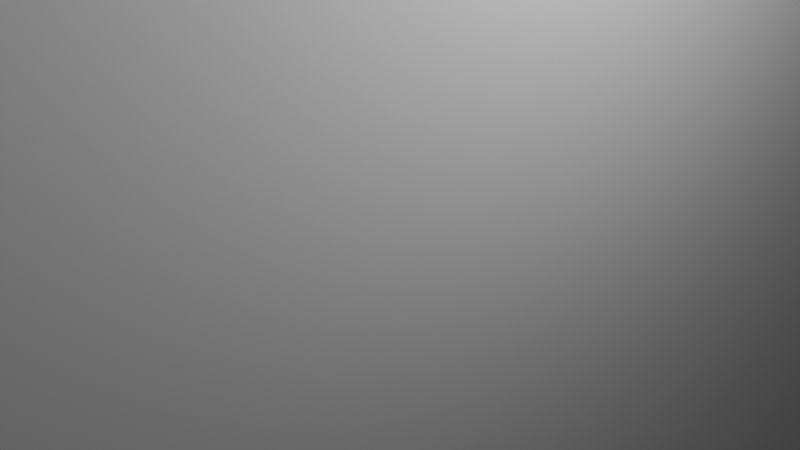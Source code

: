# Source: Untitled.blend  (saved by Blender 5.2.45; exported with 4.5.12 LTS)
import bpy
from mathutils import Matrix  # noqa: F401  (used for matrix-valued properties, if any)

bpy.ops.wm.read_factory_settings(use_empty=True)
scene = bpy.context.scene
scene.name = 'Scene'

# ---- collections
col_collection = bpy.data.collections.new('Collection'); scene.collection.children.link(col_collection)

# ---- materials (node trees are filled in below, after node groups)
mat_material = bpy.data.materials.new('Material')
mat_material.alpha_threshold = 0.0
mat_material.use_backface_culling_lightprobe_volume = False
mat_material.roughness = 0.5
mat_material.line_color = (0.0, 0.0, 0.0, 1.0)

# ---- material node trees
mat_material.use_nodes = True; mat_material.node_tree.nodes.clear()
_N = mat_material.node_tree.nodes; _L = mat_material.node_tree.links
n0 = _N.new('ShaderNodeOutputMaterial'); n0.name = 'Material Output'; n0.location = (200, 100)
n1 = _N.new('ShaderNodeBsdfPrincipled'); n1.name = 'Principled BSDF'; n1.location = (-200, 100)
_L.new(n1.outputs[0], n0.inputs[0])
n0.is_active_output = True

# ---- world
world_world = bpy.data.worlds.new('World'); scene.world = world_world
world_world.use_nodes = True; world_world.node_tree.nodes.clear()
_N = world_world.node_tree.nodes; _L = world_world.node_tree.links
n0 = _N.new('ShaderNodeOutputWorld'); n0.name = 'World Output'; n0.location = (200, 100)
n1 = _N.new('ShaderNodeBackground'); n1.name = 'Background'; n1.location = (-200, 100)
n1.inputs[0].default_value = (0.05088, 0.05088, 0.05088, 1.0)
_L.new(n1.outputs[0], n0.inputs[0])
n0.is_active_output = True
world_world.color = (0.05088, 0.05088, 0.05088)
world_world.sun_shadow_jitter_overblur = 0.0

# ---- cameras
cam_camera = bpy.data.cameras.new('Camera')
cam_camera.clip_end = 100.0
cam_camera.ortho_scale = 7.314

# ---- lights
light_light = bpy.data.lights.new('Light', 'POINT')
light_light.energy = 1000.0
light_light.shadow_soft_size = 0.1

# ---- meshes
me_cube = bpy.data.meshes.new('Cube')
me_cube.from_pydata([(1.0, 1.0, 1.0), (1.0, 1.0, -1.0), (1.0, -1.0, 1.0), (1.0, -1.0, -1.0), (-1.0, 1.0, 1.0), (-1.0, 1.0, -1.0), (-1.0, -1.0, 1.0), (-1.0, -1.0, -1.0)], [], [(0, 4, 6, 2), (3, 2, 6, 7), (7, 6, 4, 5), (5, 1, 3, 7), (1, 0, 2, 3), (5, 4, 0, 1)])
_uv = me_cube.uv_layers.new(name='UVMap')
_uv.uv.foreach_set('vector', [0.625, 0.5, 0.875, 0.5, 0.875, 0.75, 0.625, 0.75, 0.375, 0.75, 0.625, 0.75, 0.625, 1.0, 0.375, 1.0, 0.375, 0.0, 0.625, 0.0, 0.625, 0.25, 0.375, 0.25, 0.125, 0.5, 0.375, 0.5, 0.375, 0.75, 0.125, 0.75, 0.375, 0.5, 0.625, 0.5, 0.625, 0.75, 0.375, 0.75, 0.375, 0.25, 0.625, 0.25, 0.625, 0.5, 0.375, 0.5])
me_cube.materials.append(mat_material)
me_cube.use_mirror_vertex_groups = False
me_cube.update()

# ---- objects
ob_cube = bpy.data.objects.new('Cube', me_cube)
ob_light = bpy.data.objects.new('Light', light_light)
ob_camera = bpy.data.objects.new('Camera', cam_camera)

# ---- transforms, parenting, visibility, modifiers, constraints
ob_cube.location = (0.0, 0.0, 0.0)
ob_cube.scale = (1.5, 20.0, 25.0)
ob_cube.lock_rotations_4d = False
ob_cube.empty_display_type = 'ARROWS'
ob_cube.lineart.crease_threshold = 0.0
ob_light.location = (4.076, 1.005, 5.904)
ob_light.rotation_euler = (0.6503, 0.05522, 1.866)
ob_light.lock_rotations_4d = False
ob_light.empty_display_type = 'ARROWS'
ob_light.color = (0.0, 0.0, 0.0, 0.0)
ob_light.lineart.crease_threshold = 0.0
ob_camera.location = (7.359, -6.926, 4.958)
ob_camera.rotation_euler = (1.109, 0.0, 0.8149)
ob_camera.lock_rotations_4d = False
ob_camera.empty_display_type = 'ARROWS'
ob_camera.color = (0.0, 0.0, 0.0, 0.0)
ob_camera.display_type = 'WIRE'
ob_camera.lineart.crease_threshold = 0.0

# ---- collection membership
col_collection.objects.link(ob_cube)
col_collection.objects.link(ob_light)
col_collection.objects.link(ob_camera)

# ---- scene / render settings (as saved in the file)
scene.camera = ob_camera
scene.frame_start = 1; scene.frame_end = 250; scene.frame_set(1)
scene.render.engine = 'BLENDER_EEVEE_NEXT'
scene.render.bake_bias = 0.0
scene.render.bake_samples = 0
scene.cycles.sampling_pattern = 'TABULATED_SOBOL'
scene.eevee.use_volume_custom_range = False
scene.eevee.fast_gi_thickness_far = 0.0
bpy.context.view_layer.update()
